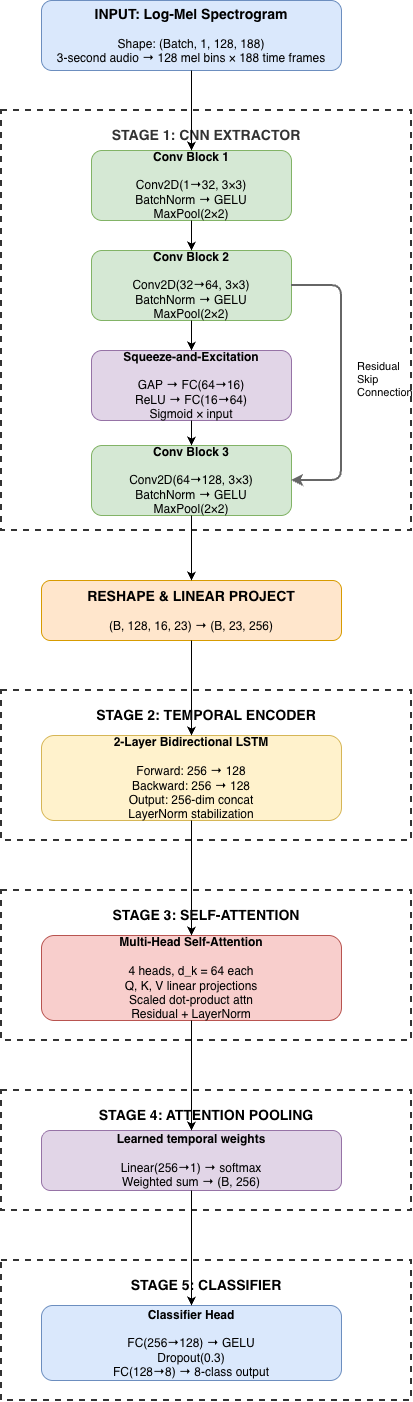

The diagram above was exported from draw.io. Its source (the exported page's mxGraphModel, read from the mxfile embedded in the PNG):
<mxGraphModel dx="1291" dy="758" grid="1" gridSize="10" guides="1" tooltips="1" connect="1" arrows="1" fold="1" page="1" pageScale="1" pageWidth="827" pageHeight="1169" background="#ffffff" math="0" shadow="0">
  <root>
    <mxCell id="0" />
    <mxCell id="1" parent="0" />
    <mxCell id="QovfE97J6LAeEyeIexN_-1" parent="1" style="rounded=1;whiteSpace=wrap;html=1;fillColor=#dae8fc;strokeColor=#6c8ebf;" value="&lt;b style=&quot;font-size: 14px;&quot;&gt;INPUT: Log-Mel Spectrogram&lt;/b&gt;&lt;br&gt;&lt;br&gt;Shape: (Batch, 1, 128, 188)&lt;br&gt;3-second audio → 128 mel bins × 188 time frames" vertex="1">
      <mxGeometry height="70" width="300" x="270" y="170" as="geometry" />
    </mxCell>
    <mxCell id="QovfE97J6LAeEyeIexN_-2" parent="1" style="rounded=0;whiteSpace=wrap;html=1;dashed=1;fillColor=none;verticalAlign=top;spacingTop=10;fontColor=#333333;strokeColor=#333333;strokeWidth=2;" value="&lt;b style=&quot;font-size: 14px;&quot;&gt;STAGE 1: CNN EXTRACTOR&lt;/b&gt;" vertex="1">
      <mxGeometry height="420" width="410" x="230" y="280" as="geometry" />
    </mxCell>
    <mxCell id="QovfE97J6LAeEyeIexN_-3" parent="1" style="rounded=1;whiteSpace=wrap;html=1;fillColor=#d5e8d4;strokeColor=#82b366;" value="&lt;b&gt;Conv Block 1&lt;/b&gt;&lt;br&gt;&lt;br&gt;Conv2D(1→32, 3×3)&lt;br&gt;BatchNorm → GELU&lt;br&gt;MaxPool(2×2)" vertex="1">
      <mxGeometry height="70" width="200" x="320" y="320" as="geometry" />
    </mxCell>
    <mxCell id="QovfE97J6LAeEyeIexN_-4" parent="1" style="rounded=1;whiteSpace=wrap;html=1;fillColor=#d5e8d4;strokeColor=#82b366;" value="&lt;b&gt;Conv Block 2&lt;/b&gt;&lt;br&gt;&lt;br&gt;Conv2D(32→64, 3×3)&lt;br&gt;BatchNorm → GELU&lt;br&gt;MaxPool(2×2)" vertex="1">
      <mxGeometry height="70" width="200" x="320" y="420" as="geometry" />
    </mxCell>
    <mxCell id="QovfE97J6LAeEyeIexN_-5" parent="1" style="rounded=1;whiteSpace=wrap;html=1;fillColor=#e1d5e7;strokeColor=#9673a6;" value="&lt;b&gt;Squeeze-and-Excitation&lt;/b&gt;&lt;br&gt;&lt;br&gt;GAP → FC(64→16)&lt;br&gt;ReLU → FC(16→64)&lt;br&gt;Sigmoid × input" vertex="1">
      <mxGeometry height="70" width="200" x="320" y="520" as="geometry" />
    </mxCell>
    <mxCell id="QovfE97J6LAeEyeIexN_-6" parent="1" style="rounded=1;whiteSpace=wrap;html=1;fillColor=#d5e8d4;strokeColor=#82b366;" value="&lt;b&gt;Conv Block 3&lt;/b&gt;&lt;br&gt;&lt;br&gt;Conv2D(64→128, 3×3)&lt;br&gt;BatchNorm → GELU&lt;br&gt;MaxPool(2×2)" vertex="1">
      <mxGeometry height="70" width="200" x="320" y="615" as="geometry" />
    </mxCell>
    <mxCell id="QovfE97J6LAeEyeIexN_-7" parent="1" style="rounded=1;whiteSpace=wrap;html=1;fillColor=#ffe6cc;strokeColor=#d79b00;" value="&lt;b style=&quot;font-size: 14px;&quot;&gt;RESHAPE &amp; LINEAR PROJECT&lt;/b&gt;&lt;br&gt;&lt;br&gt;(B, 128, 16, 23) → (B, 23, 256)" vertex="1">
      <mxGeometry height="60" width="300" x="270" y="750" as="geometry" />
    </mxCell>
    <mxCell id="QovfE97J6LAeEyeIexN_-8" parent="1" style="rounded=0;whiteSpace=wrap;html=1;dashed=1;fillColor=none;verticalAlign=top;spacingTop=10;strokeColor=#333333;strokeWidth=2;" value="&lt;b style=&quot;font-size: 14px;&quot;&gt;STAGE 2: TEMPORAL ENCODER&lt;/b&gt;" vertex="1">
      <mxGeometry height="150" width="410" x="230" y="860" as="geometry" />
    </mxCell>
    <mxCell id="QovfE97J6LAeEyeIexN_-9" parent="1" style="rounded=1;whiteSpace=wrap;html=1;fillColor=#fff2cc;strokeColor=#d6b656;" value="&lt;b&gt;2-Layer Bidirectional LSTM&lt;/b&gt;&lt;br&gt;&lt;br&gt;Forward: 256 → 128&lt;br&gt;Backward: 256 → 128&lt;br&gt;Output: 256-dim concat&lt;br&gt;LayerNorm stabilization" vertex="1">
      <mxGeometry height="85" width="300" x="270" y="905" as="geometry" />
    </mxCell>
    <mxCell id="QovfE97J6LAeEyeIexN_-10" parent="1" style="rounded=0;whiteSpace=wrap;html=1;dashed=1;fillColor=none;verticalAlign=top;spacingTop=10;strokeColor=#333333;strokeWidth=2;" value="&lt;b style=&quot;font-size: 14px;&quot;&gt;STAGE 3: SELF-ATTENTION&lt;/b&gt;" vertex="1">
      <mxGeometry height="150" width="410" x="230" y="1060" as="geometry" />
    </mxCell>
    <mxCell id="QovfE97J6LAeEyeIexN_-11" parent="1" style="rounded=1;whiteSpace=wrap;html=1;fillColor=#f8cecc;strokeColor=#b85450;" value="&lt;b&gt;Multi-Head Self-Attention&lt;/b&gt;&lt;br&gt;&lt;br&gt;4 heads, d_k = 64 each&lt;br&gt;Q, K, V linear projections&lt;br&gt;Scaled dot-product attn&lt;br&gt;Residual + LayerNorm" vertex="1">
      <mxGeometry height="85" width="300" x="270" y="1105" as="geometry" />
    </mxCell>
    <mxCell id="QovfE97J6LAeEyeIexN_-12" parent="1" style="rounded=0;whiteSpace=wrap;html=1;dashed=1;fillColor=none;verticalAlign=top;spacingTop=10;strokeColor=#333333;strokeWidth=2;" value="&lt;b style=&quot;font-size: 14px;&quot;&gt;STAGE 4: ATTENTION POOLING&lt;/b&gt;" vertex="1">
      <mxGeometry height="120" width="410" x="230" y="1260" as="geometry" />
    </mxCell>
    <mxCell id="QovfE97J6LAeEyeIexN_-13" parent="1" style="rounded=1;whiteSpace=wrap;html=1;fillColor=#e1d5e7;strokeColor=#9673a6;" value="&lt;b&gt;Learned temporal weights&lt;/b&gt;&lt;br&gt;&lt;br&gt;Linear(256→1) → softmax&lt;br&gt;Weighted sum → (B, 256)" vertex="1">
      <mxGeometry height="60" width="300" x="270" y="1300" as="geometry" />
    </mxCell>
    <mxCell id="QovfE97J6LAeEyeIexN_-14" parent="1" style="rounded=0;whiteSpace=wrap;html=1;dashed=1;fillColor=none;verticalAlign=top;spacingTop=10;strokeColor=#333333;strokeWidth=2;" value="&lt;b style=&quot;font-size: 14px;&quot;&gt;STAGE 5: CLASSIFIER&lt;/b&gt;" vertex="1">
      <mxGeometry height="140" width="410" x="230" y="1430" as="geometry" />
    </mxCell>
    <mxCell id="QovfE97J6LAeEyeIexN_-15" parent="1" style="rounded=1;whiteSpace=wrap;html=1;fillColor=#dae8fc;strokeColor=#6c8ebf;" value="&lt;b&gt;Classifier Head&lt;/b&gt;&lt;br&gt;&lt;br&gt;FC(256→128) → GELU&lt;br&gt;Dropout(0.3)&lt;br&gt;FC(128→8) → 8-class output" vertex="1">
      <mxGeometry height="75" width="300" x="270" y="1475" as="geometry" />
    </mxCell>
    <mxCell id="QovfE97J6LAeEyeIexN_-16" edge="1" parent="1" source="QovfE97J6LAeEyeIexN_-1" style="edgeStyle=orthogonalEdgeStyle;rounded=1;orthogonalLoop=1;jettySize=auto;html=1;" target="QovfE97J6LAeEyeIexN_-3">
      <mxGeometry relative="1" as="geometry" />
    </mxCell>
    <mxCell id="QovfE97J6LAeEyeIexN_-17" edge="1" parent="1" source="QovfE97J6LAeEyeIexN_-3" style="edgeStyle=orthogonalEdgeStyle;rounded=1;orthogonalLoop=1;jettySize=auto;html=1;" target="QovfE97J6LAeEyeIexN_-4">
      <mxGeometry relative="1" as="geometry" />
    </mxCell>
    <mxCell id="QovfE97J6LAeEyeIexN_-18" edge="1" parent="1" source="QovfE97J6LAeEyeIexN_-4" style="edgeStyle=orthogonalEdgeStyle;rounded=1;orthogonalLoop=1;jettySize=auto;html=1;" target="QovfE97J6LAeEyeIexN_-5">
      <mxGeometry relative="1" as="geometry" />
    </mxCell>
    <mxCell id="QovfE97J6LAeEyeIexN_-19" edge="1" parent="1" source="QovfE97J6LAeEyeIexN_-5" style="edgeStyle=orthogonalEdgeStyle;rounded=1;orthogonalLoop=1;jettySize=auto;html=1;" target="QovfE97J6LAeEyeIexN_-6">
      <mxGeometry relative="1" as="geometry" />
    </mxCell>
    <mxCell id="QovfE97J6LAeEyeIexN_-20" edge="1" parent="1" source="QovfE97J6LAeEyeIexN_-6" style="edgeStyle=orthogonalEdgeStyle;rounded=1;orthogonalLoop=1;jettySize=auto;html=1;" target="QovfE97J6LAeEyeIexN_-7">
      <mxGeometry relative="1" as="geometry" />
    </mxCell>
    <mxCell id="QovfE97J6LAeEyeIexN_-21" edge="1" parent="1" source="QovfE97J6LAeEyeIexN_-7" style="edgeStyle=orthogonalEdgeStyle;rounded=1;orthogonalLoop=1;jettySize=auto;html=1;" target="QovfE97J6LAeEyeIexN_-9">
      <mxGeometry relative="1" as="geometry" />
    </mxCell>
    <mxCell id="QovfE97J6LAeEyeIexN_-22" edge="1" parent="1" source="QovfE97J6LAeEyeIexN_-9" style="edgeStyle=orthogonalEdgeStyle;rounded=1;orthogonalLoop=1;jettySize=auto;html=1;" target="QovfE97J6LAeEyeIexN_-11">
      <mxGeometry relative="1" as="geometry" />
    </mxCell>
    <mxCell id="QovfE97J6LAeEyeIexN_-23" edge="1" parent="1" source="QovfE97J6LAeEyeIexN_-11" style="edgeStyle=orthogonalEdgeStyle;rounded=1;orthogonalLoop=1;jettySize=auto;html=1;" target="QovfE97J6LAeEyeIexN_-13">
      <mxGeometry relative="1" as="geometry" />
    </mxCell>
    <mxCell id="QovfE97J6LAeEyeIexN_-24" edge="1" parent="1" source="QovfE97J6LAeEyeIexN_-13" style="edgeStyle=orthogonalEdgeStyle;rounded=1;orthogonalLoop=1;jettySize=auto;html=1;" target="QovfE97J6LAeEyeIexN_-15">
      <mxGeometry relative="1" as="geometry" />
    </mxCell>
    <mxCell id="QovfE97J6LAeEyeIexN_-25" edge="1" parent="1" source="QovfE97J6LAeEyeIexN_-4" style="edgeStyle=orthogonalEdgeStyle;rounded=1;orthogonalLoop=1;jettySize=auto;html=1;exitX=1;exitY=0.5;exitDx=0;exitDy=0;entryX=1;entryY=0.5;entryDx=0;entryDy=0;strokeWidth=2;strokeColor=#666666;" target="QovfE97J6LAeEyeIexN_-6">
      <mxGeometry relative="1" as="geometry">
        <Array as="points">
          <mxPoint x="570" y="455" />
          <mxPoint x="570" y="650" />
        </Array>
      </mxGeometry>
    </mxCell>
    <mxCell id="QovfE97J6LAeEyeIexN_-26" connectable="0" parent="QovfE97J6LAeEyeIexN_-25" style="edgeLabel;html=1;align=left;verticalAlign=middle;resizable=0;points=[];labelBackgroundColor=none;" value="Residual&lt;br&gt;Skip&lt;br&gt;Connection" vertex="1">
      <mxGeometry relative="1" x="-0.1" y="2" as="geometry">
        <mxPoint x="12" y="10" as="offset" />
      </mxGeometry>
    </mxCell>
  </root>
</mxGraphModel>